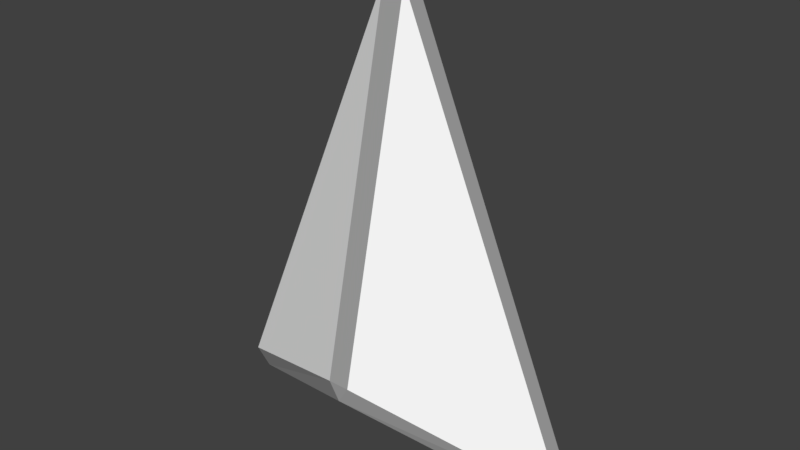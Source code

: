 # Source: Pointer.blend  (saved by Blender 2.79.0; exported with 4.5.12 LTS)
import bpy
from mathutils import Matrix  # noqa: F401  (used for matrix-valued properties, if any)

bpy.ops.wm.read_factory_settings(use_empty=True)
scene = bpy.context.scene
scene.name = 'Scene'

# ---- collections
col_collection_1 = bpy.data.collections.new('Collection 1'); scene.collection.children.link(col_collection_1)

# ---- materials (node trees are filled in below, after node groups)
mat_pointermat = bpy.data.materials.new('PointerMat')
mat_pointermat.alpha_threshold = 0.0
mat_pointermat.diffuse_color = (0.0, 0.0, 0.0, 1.0)
mat_pointermat.roughness = 0.5
mat_pointermat2 = bpy.data.materials.new('PointerMat2')
mat_pointermat2.alpha_threshold = 0.0
mat_pointermat2.diffuse_color = (0.3757, 0.3757, 0.3757, 1.0)
mat_pointermat2.roughness = 0.5

# ---- material node trees
mat_pointermat.use_nodes = True; mat_pointermat.node_tree.nodes.clear()
_N = mat_pointermat.node_tree.nodes; _L = mat_pointermat.node_tree.links
n0 = _N.new('ShaderNodeOutputMaterial'); n0.name = 'Material Output'; n0.location = (300, 300)
n1 = _N.new('ShaderNodeBsdfDiffuse'); n1.name = 'Diffuse BSDF'; n1.location = (10, 300)
n1.inputs[0].default_value = (1.0, 1.0, 1.0, 1.0)
_L.new(n1.outputs[0], n0.inputs[0])
n0.is_active_output = True

# ---- world
world_world = bpy.data.worlds.new('World'); scene.world = world_world
world_world.color = (0.05088, 0.05088, 0.05088)
world_world.use_sun_shadow = False
world_world.sun_shadow_jitter_overblur = 0.0
world_world.cycles.sampling_method = 'MANUAL'

# ---- meshes
me_mesh = bpy.data.meshes.new('Mesh')
me_mesh.from_pydata([(-0.881, -1.0, 0.03957), (-0.9622, -0.9244, 0.03957), (0.9622, -0.9244, 0.03957), (0.881, -1.0, 0.03957), (-0.05377, 1.238, 0.03957), (0.05377, 1.238, 0.03957), (1.863e-09, -0.6092, 0.4322), (0.05377, -0.5225, 0.4322), (-0.05377, -0.5225, 0.4322), (-0.881, -1.0, -0.03957), (-0.9622, -0.9244, -0.03957), (0.9622, -0.9244, -0.03957), (0.881, -1.0, -0.03957), (-0.05377, 1.238, -0.03957), (0.05377, 1.238, -0.03957), (1.863e-09, -0.6092, -0.4322), (0.05377, -0.5225, -0.4322), (-0.05377, -0.5225, -0.4322), (-0.881, -1.0, 0.0), (-0.9622, -0.9244, 0.0), (0.9622, -0.9244, 0.0), (0.881, -1.0, 0.0), (-0.05377, 1.238, 0.0), (0.05377, 1.238, 0.0)], [], [(3, 6, 0), (7, 2, 5), (6, 7, 8), (2, 7, 6, 3), (7, 5, 4, 8), (0, 6, 8, 1), (4, 1, 8), (3, 0, 18, 21), (0, 1, 19, 18), (4, 5, 23, 22), (5, 2, 20, 23), (2, 3, 21, 20), (1, 4, 22, 19), (12, 9, 15), (16, 14, 11), (15, 17, 16), (11, 12, 15, 16), (16, 17, 13, 14), (9, 10, 17, 15), (13, 17, 10), (12, 21, 18, 9), (9, 18, 19, 10), (13, 22, 23, 14), (14, 23, 20, 11), (11, 20, 21, 12), (10, 19, 22, 13)])
me_mesh.polygons.foreach_set('material_index', [0, 0, 1, 1, 1, 1, 0, 1, 1, 1, 1, 1, 1, 0, 0, 1, 1, 1, 1, 0, 1, 1, 1, 1, 1, 1])
me_mesh.materials.append(mat_pointermat)
me_mesh.materials.append(mat_pointermat2)
me_mesh.use_remesh_preserve_volume = False
me_mesh.use_remesh_preserve_attributes = False
me_mesh.use_mirror_vertex_groups = False
me_mesh.update()

# ---- objects
ob_pointer = bpy.data.objects.new('Pointer', None)
ob_mesh = bpy.data.objects.new('Mesh', me_mesh)

# ---- transforms, parenting, visibility, modifiers, constraints
ob_pointer.location = (0.0, 0.0, 0.0)
ob_pointer.empty_display_size = 0.156
ob_pointer.empty_image_offset = (0.0, 0.0)
ob_pointer.lineart.crease_threshold = 0.0
ob_mesh.parent = ob_pointer
ob_mesh.location = (0.0, 0.0, 1.15)
ob_mesh.rotation_euler = (1.571, -0.0, 0.0)
ob_mesh.scale = (0.1339, 0.1339, 0.1339)
ob_mesh.lineart.crease_threshold = 0.0

# ---- collection membership
col_collection_1.objects.link(ob_pointer)
col_collection_1.objects.link(ob_mesh)

# ---- scene / render settings (as saved in the file)
scene.frame_start = 1; scene.frame_end = 250; scene.frame_set(1)
scene.render.engine = 'CYCLES'
scene.render.dither_intensity = 0.0
scene.cycles.use_denoising = False
scene.cycles.samples = 128
scene.cycles.sampling_pattern = 'TABULATED_SOBOL'
scene.cycles.use_adaptive_sampling = False
scene.cycles.use_light_tree = False
scene.cycles.blur_glossy = 0.0
scene.cycles.sample_clamp_indirect = 0.0
scene.view_settings.view_transform = 'Standard'
bpy.context.view_layer.update()

# ---- added for rendering (the .blend has no active camera and no usable light): camera, sun
cam_auto = bpy.data.cameras.new('AutoCamera')
cam_auto.lens = 50.0
cam_auto.sensor_width = 36.0
cam_auto.clip_end = 1000.0
ob_auto_camera = bpy.data.objects.new('AutoCamera', cam_auto)
scene.collection.objects.link(ob_auto_camera)
ob_auto_camera.location = (0.381069, -0.457283, 1.47039)
ob_auto_camera.rotation_euler = (1.09748, -7.21219e-08, 0.694738)
scene.camera = ob_auto_camera
light_auto_sun = bpy.data.lights.new('AutoSun', 'SUN')
light_auto_sun.energy = 3.0
light_auto_sun.angle = 0.0523599
ob_auto_sun = bpy.data.objects.new('AutoSun', light_auto_sun)
scene.collection.objects.link(ob_auto_sun)
ob_auto_sun.rotation_euler = (0.872665, 0.174533, 0.523599)
bpy.context.view_layer.update()
